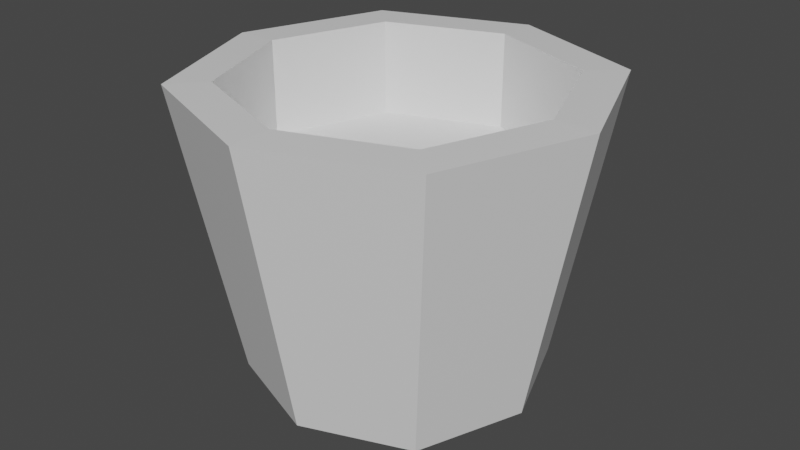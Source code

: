 # Source: waterTool.blend  (saved by Blender 2.81.16; exported with 4.5.12 LTS)
import bpy
from mathutils import Matrix  # noqa: F401  (used for matrix-valued properties, if any)

bpy.ops.wm.read_factory_settings(use_empty=True)
scene = bpy.context.scene
scene.name = 'Scene'

# ---- collections
col_collection = bpy.data.collections.new('Collection'); scene.collection.children.link(col_collection)

# ---- materials (node trees are filled in below, after node groups)
mat_material = bpy.data.materials.new('Material')
mat_material.alpha_threshold = 0.0
mat_material.use_transparent_shadow = False
mat_material.line_color = (0.0, 0.0, 0.0, 1.0)

# ---- material node trees
mat_material.use_nodes = True; mat_material.node_tree.nodes.clear()
_N = mat_material.node_tree.nodes; _L = mat_material.node_tree.links
n0 = _N.new('ShaderNodeOutputMaterial'); n0.name = 'Material Output'; n0.location = (300, 300)
n1 = _N.new('ShaderNodeBsdfPrincipled'); n1.name = 'Principled BSDF'; n1.location = (10, 300)
n1.distribution = 'GGX'
n1.subsurface_method = 'BURLEY'
n1.inputs[2].default_value = 0.4
n1.inputs[3].default_value = 1.45
n1.inputs[27].default_value = (0.0, 0.0, 0.0, 1.0)
n1.inputs[28].default_value = 1.0
_L.new(n1.outputs[0], n0.inputs[0])
n0.is_active_output = True

# ---- world
world_world = bpy.data.worlds.new('World'); scene.world = world_world
world_world.use_nodes = True; world_world.node_tree.nodes.clear()
_N = world_world.node_tree.nodes; _L = world_world.node_tree.links
n0 = _N.new('ShaderNodeOutputWorld'); n0.name = 'World Output'; n0.location = (300, 300)
n1 = _N.new('ShaderNodeBackground'); n1.name = 'Background'; n1.location = (10, 300)
n1.inputs[0].default_value = (0.05088, 0.05088, 0.05088, 1.0)
_L.new(n1.outputs[0], n0.inputs[0])
n0.is_active_output = True
world_world.color = (0.05088, 0.05088, 0.05088)
world_world.use_sun_shadow = False
world_world.sun_shadow_jitter_overblur = 0.0

# ---- meshes
me_cube = bpy.data.meshes.new('Cube')
me_cube.from_pydata([(0.5028, 0.5028, 0.5028), (0.3643, 0.3643, -0.5028), (0.5028, -0.5028, 0.5028), (0.3643, -0.3643, -0.5028), (-0.5028, 0.5028, 0.5028), (-0.3643, 0.3643, -0.5028), (-0.5028, -0.5028, 0.5028), (-0.3643, -0.3643, -0.5028), (-0.5017, 0.0, -0.5028), (0.0, 0.5017, -0.5028), (0.0, -0.6925, 0.5028), (0.6925, 0.0, 0.5028), (0.0, -0.5017, -0.5028), (-0.6925, 0.0, 0.5028), (0.0, 0.6925, 0.5028), (0.5017, 0.0, -0.5028), (0.0, 0.0, -0.5028), (0.0, -0.548, 0.1708), (0.0, -0.548, 0.5057), (-0.3979, -0.3979, 0.5057), (0.548, -1.382e-09, 0.5057), (0.3979, -0.3979, 0.5057), (-0.548, -1.382e-09, 0.5057), (-0.3979, 0.3979, 0.5057), (0.0, 0.548, 0.5057), (0.3979, 0.3979, 0.5057), (-0.3979, -0.3979, 0.1708), (0.548, -1.382e-09, 0.1708), (0.3979, -0.3979, 0.1708), (-0.548, -1.382e-09, 0.1708), (-0.3979, 0.3979, 0.1708), (0.0, 0.548, 0.1708), (0.3979, 0.3979, 0.1708), (0.0, -1.382e-09, 0.1708)], [], [(2, 11, 20, 21), (12, 10, 6, 7), (8, 13, 4, 5), (16, 15, 3, 12), (15, 11, 2, 3), (9, 14, 0, 1), (5, 4, 14, 9), (1, 0, 11, 15), (8, 16, 12, 7), (5, 9, 16, 8), (9, 1, 15, 16), (7, 6, 13, 8), (3, 2, 10, 12), (14, 4, 23, 24), (4, 13, 22, 23), (11, 0, 25, 20), (22, 19, 26, 29), (21, 20, 27, 28), (25, 24, 31, 32), (20, 25, 32, 27), (10, 2, 21, 18), (0, 14, 24, 25), (13, 6, 19, 22), (6, 10, 18, 19), (33, 29, 26, 17), (27, 33, 17, 28), (32, 31, 33, 27), (31, 30, 29, 33), (18, 21, 28, 17), (23, 22, 29, 30), (19, 18, 17, 26), (24, 23, 30, 31)])
_uv = me_cube.uv_layers.new(name='UVMap')
_uv.uv.foreach_set('vector', [0.625, 0.75, 0.625, 0.625, 0.625, 0.625, 0.625, 0.75, 0.375, 0.875, 0.625, 0.875, 0.625, 1.0, 0.375, 1.0, 0.375, 0.125, 0.625, 0.125, 0.625, 0.25, 0.375, 0.25, 0.25, 0.625, 0.375, 0.625, 0.375, 0.75, 0.25, 0.75, 0.375, 0.625, 0.625, 0.625, 0.625, 0.75, 0.375, 0.75, 0.375, 0.375, 0.625, 0.375, 0.625, 0.5, 0.375, 0.5, 0.375, 0.25, 0.625, 0.25, 0.625, 0.375, 0.375, 0.375, 0.375, 0.5, 0.625, 0.5, 0.625, 0.625, 0.375, 0.625, 0.125, 0.625, 0.25, 0.625, 0.25, 0.75, 0.125, 0.75, 0.125, 0.5, 0.25, 0.5, 0.25, 0.625, 0.125, 0.625, 0.25, 0.5, 0.375, 0.5, 0.375, 0.625, 0.25, 0.625, 0.375, 0.0, 0.625, 0.0, 0.625, 0.125, 0.375, 0.125, 0.375, 0.75, 0.625, 0.75, 0.625, 0.875, 0.375, 0.875, 0.625, 0.375, 0.625, 0.25, 0.625, 0.25, 0.625, 0.375, 0.625, 0.25, 0.625, 0.125, 0.625, 0.125, 0.625, 0.25, 0.625, 0.625, 0.625, 0.5, 0.625, 0.5, 0.625, 0.625, 0.625, 0.125, 0.625, 0.0, 0.625, 0.0, 0.625, 0.125, 0.625, 0.75, 0.625, 0.625, 0.625, 0.625, 0.625, 0.75, 0.625, 0.5, 0.625, 0.375, 0.625, 0.375, 0.625, 0.5, 0.625, 0.625, 0.625, 0.5, 0.625, 0.5, 0.625, 0.625, 0.625, 0.875, 0.625, 0.75, 0.625, 0.75, 0.625, 0.875, 0.625, 0.5, 0.625, 0.375, 0.625, 0.375, 0.625, 0.5, 0.625, 0.125, 0.625, 0.0, 0.625, 0.0, 0.625, 0.125, 0.625, 1.0, 0.625, 0.875, 0.625, 0.875, 0.625, 1.0, 0.75, 0.625, 0.875, 0.625, 0.875, 0.75, 0.75, 0.75, 0.625, 0.625, 0.75, 0.625, 0.75, 0.75, 0.625, 0.75, 0.625, 0.5, 0.75, 0.5, 0.75, 0.625, 0.625, 0.625, 0.75, 0.5, 0.875, 0.5, 0.875, 0.625, 0.75, 0.625, 0.625, 0.875, 0.625, 0.75, 0.625, 0.75, 0.625, 0.875, 0.625, 0.25, 0.625, 0.125, 0.625, 0.125, 0.625, 0.25, 0.625, 1.0, 0.625, 0.875, 0.625, 0.875, 0.625, 1.0, 0.625, 0.375, 0.625, 0.25, 0.625, 0.25, 0.625, 0.375])
_ca = me_cube.color_attributes.new('Col', 'BYTE_COLOR', 'CORNER')
_ca.data.foreach_set('color', [0.2542, 0.1714, 0.06848, 1.0, 0.2542, 0.1714, 0.06848, 1.0, 0.2542, 0.1714, 0.06848, 1.0, 0.2542, 0.1714, 0.06848, 1.0, 0.2542, 0.1714, 0.06848, 1.0, 0.2542, 0.1714, 0.06848, 1.0, 0.2542, 0.1714, 0.06848, 1.0, 0.2542, 0.1714, 0.06848, 1.0, 0.2542, 0.1714, 0.06848, 1.0, 0.2542, 0.1714, 0.06848, 1.0, 0.2542, 0.1714, 0.06848, 1.0, 0.2542, 0.1714, 0.06848, 1.0, 0.2542, 0.1714, 0.06848, 1.0, 0.2542, 0.1714, 0.06848, 1.0, 0.2542, 0.1714, 0.06848, 1.0, 0.2542, 0.1714, 0.06848, 1.0, 0.2542, 0.1714, 0.06848, 1.0, 0.2542, 0.1714, 0.06848, 1.0, 0.2542, 0.1714, 0.06848, 1.0, 0.2542, 0.1714, 0.06848, 1.0, 0.2542, 0.1714, 0.06848, 1.0, 0.2542, 0.1714, 0.06848, 1.0, 0.2542, 0.1714, 0.06848, 1.0, 0.2542, 0.1714, 0.06848, 1.0, 0.2542, 0.1714, 0.06848, 1.0, 0.2542, 0.1714, 0.06848, 1.0, 0.2542, 0.1714, 0.06848, 1.0, 0.2542, 0.1714, 0.06848, 1.0, 0.2542, 0.1714, 0.06848, 1.0, 0.2542, 0.1714, 0.06848, 1.0, 0.2542, 0.1714, 0.06848, 1.0, 0.2542, 0.1714, 0.06848, 1.0, 0.2542, 0.1714, 0.06848, 1.0, 0.2542, 0.1714, 0.06848, 1.0, 0.2542, 0.1714, 0.06848, 1.0, 0.2542, 0.1714, 0.06848, 1.0, 0.2542, 0.1714, 0.06848, 1.0, 0.2542, 0.1714, 0.06848, 1.0, 0.2542, 0.1714, 0.06848, 1.0, 0.2542, 0.1714, 0.06848, 1.0, 0.2542, 0.1714, 0.06848, 1.0, 0.2542, 0.1714, 0.06848, 1.0, 0.2542, 0.1714, 0.06848, 1.0, 0.2542, 0.1714, 0.06848, 1.0, 0.2542, 0.1714, 0.06848, 1.0, 0.2542, 0.1714, 0.06848, 1.0, 0.2542, 0.1714, 0.06848, 1.0, 0.2542, 0.1714, 0.06848, 1.0, 0.2542, 0.1714, 0.06848, 1.0, 0.2542, 0.1714, 0.06848, 1.0, 0.2542, 0.1714, 0.06848, 1.0, 0.2542, 0.1714, 0.06848, 1.0, 0.2542, 0.1714, 0.06848, 1.0, 0.2542, 0.1714, 0.06848, 1.0, 0.2542, 0.1714, 0.06848, 1.0, 0.2542, 0.1714, 0.06848, 1.0, 0.2542, 0.1714, 0.06848, 1.0, 0.2542, 0.1714, 0.06848, 1.0, 0.2542, 0.1714, 0.06848, 1.0, 0.2542, 0.1714, 0.06848, 1.0, 0.2542, 0.1714, 0.06848, 1.0, 0.2542, 0.1714, 0.06848, 1.0, 0.2542, 0.1714, 0.06848, 1.0, 0.2542, 0.1714, 0.06848, 1.0, 0.2542, 0.1714, 0.06848, 1.0, 0.2542, 0.1714, 0.06848, 1.0, 0.2542, 0.1714, 0.06848, 1.0, 0.2542, 0.1714, 0.06848, 1.0, 0.2542, 0.1714, 0.06848, 1.0, 0.2542, 0.1714, 0.06848, 1.0, 0.2542, 0.1714, 0.06848, 1.0, 0.2542, 0.1714, 0.06848, 1.0, 0.2542, 0.1714, 0.06848, 1.0, 0.2542, 0.1714, 0.06848, 1.0, 0.2542, 0.1714, 0.06848, 1.0, 0.2542, 0.1714, 0.06848, 1.0, 0.2542, 0.1714, 0.06848, 1.0, 0.2542, 0.1714, 0.06848, 1.0, 0.2542, 0.1714, 0.06848, 1.0, 0.2542, 0.1714, 0.06848, 1.0, 0.2542, 0.1714, 0.06848, 1.0, 0.2542, 0.1714, 0.06848, 1.0, 0.2542, 0.1714, 0.06848, 1.0, 0.2542, 0.1714, 0.06848, 1.0, 0.2542, 0.1714, 0.06848, 1.0, 0.2542, 0.1714, 0.06848, 1.0, 0.2542, 0.1714, 0.06848, 1.0, 0.2542, 0.1714, 0.06848, 1.0, 0.2542, 0.1714, 0.06848, 1.0, 0.2542, 0.1714, 0.06848, 1.0, 0.2542, 0.1714, 0.06848, 1.0, 0.2542, 0.1714, 0.06848, 1.0, 0.2542, 0.1714, 0.06848, 1.0, 0.2542, 0.1714, 0.06848, 1.0, 0.2542, 0.1714, 0.06848, 1.0, 0.2542, 0.1714, 0.06848, 1.0, 0.05951, 0.08228, 0.5711, 1.0, 0.05951, 0.08228, 0.5711, 1.0, 0.05951, 0.08228, 0.5711, 1.0, 0.05951, 0.08228, 0.5711, 1.0, 0.05951, 0.08228, 0.5711, 1.0, 0.05951, 0.08228, 0.5711, 1.0, 0.05951, 0.08228, 0.5711, 1.0, 0.05951, 0.08228, 0.5711, 1.0, 0.05951, 0.08228, 0.5711, 1.0, 0.05951, 0.08228, 0.5711, 1.0, 0.05951, 0.08228, 0.5711, 1.0, 0.05951, 0.08228, 0.5711, 1.0, 0.05951, 0.08228, 0.5711, 1.0, 0.05951, 0.08228, 0.5711, 1.0, 0.05951, 0.08228, 0.5711, 1.0, 0.05951, 0.08228, 0.5711, 1.0, 0.2542, 0.1714, 0.06848, 1.0, 0.2542, 0.1714, 0.06848, 1.0, 0.2542, 0.1714, 0.06848, 1.0, 0.2542, 0.1714, 0.06848, 1.0, 0.2542, 0.1714, 0.06848, 1.0, 0.2542, 0.1714, 0.06848, 1.0, 0.2542, 0.1714, 0.06848, 1.0, 0.2542, 0.1714, 0.06848, 1.0, 0.2542, 0.1714, 0.06848, 1.0, 0.2542, 0.1714, 0.06848, 1.0, 0.2542, 0.1714, 0.06848, 1.0, 0.2542, 0.1714, 0.06848, 1.0, 0.2542, 0.1714, 0.06848, 1.0, 0.2542, 0.1714, 0.06848, 1.0, 0.2542, 0.1714, 0.06848, 1.0, 0.2542, 0.1714, 0.06848, 1.0])
me_cube.materials.append(mat_material)
me_cube.use_remesh_preserve_volume = False
me_cube.use_remesh_preserve_attributes = False
me_cube.use_mirror_vertex_groups = False
me_cube.update()

# ---- objects
ob_cube = bpy.data.objects.new('Cube', me_cube)

# ---- transforms, parenting, visibility, modifiers, constraints
ob_cube.location = (0.0, 0.0, 0.0)
ob_cube.lock_rotations_4d = False
ob_cube.empty_display_type = 'ARROWS'
ob_cube.lineart.crease_threshold = 0.0

# ---- collection membership
col_collection.objects.link(ob_cube)

# ---- scene / render settings (as saved in the file)
scene.frame_start = 1; scene.frame_end = 250; scene.frame_set(1)
scene.render.engine = 'BLENDER_EEVEE_NEXT'
scene.cycles.use_denoising = False
scene.cycles.samples = 128
scene.cycles.sampling_pattern = 'TABULATED_SOBOL'
scene.cycles.use_adaptive_sampling = False
scene.cycles.use_light_tree = False
scene.view_settings.view_transform = 'Filmic'
bpy.context.view_layer.update()

# ---- added for rendering (the .blend has no active camera and no usable light): camera, sun
cam_auto = bpy.data.cameras.new('AutoCamera')
cam_auto.lens = 50.0
cam_auto.sensor_width = 36.0
cam_auto.clip_end = 1000.0
ob_auto_camera = bpy.data.objects.new('AutoCamera', cam_auto)
scene.collection.objects.link(ob_auto_camera)
ob_auto_camera.location = (2.03828, -2.44594, 1.63204)
ob_auto_camera.rotation_euler = (1.09748, -7.21219e-08, 0.694738)
scene.camera = ob_auto_camera
light_auto_sun = bpy.data.lights.new('AutoSun', 'SUN')
light_auto_sun.energy = 3.0
light_auto_sun.angle = 0.0523599
ob_auto_sun = bpy.data.objects.new('AutoSun', light_auto_sun)
scene.collection.objects.link(ob_auto_sun)
ob_auto_sun.rotation_euler = (0.872665, 0.174533, 0.523599)
bpy.context.view_layer.update()
